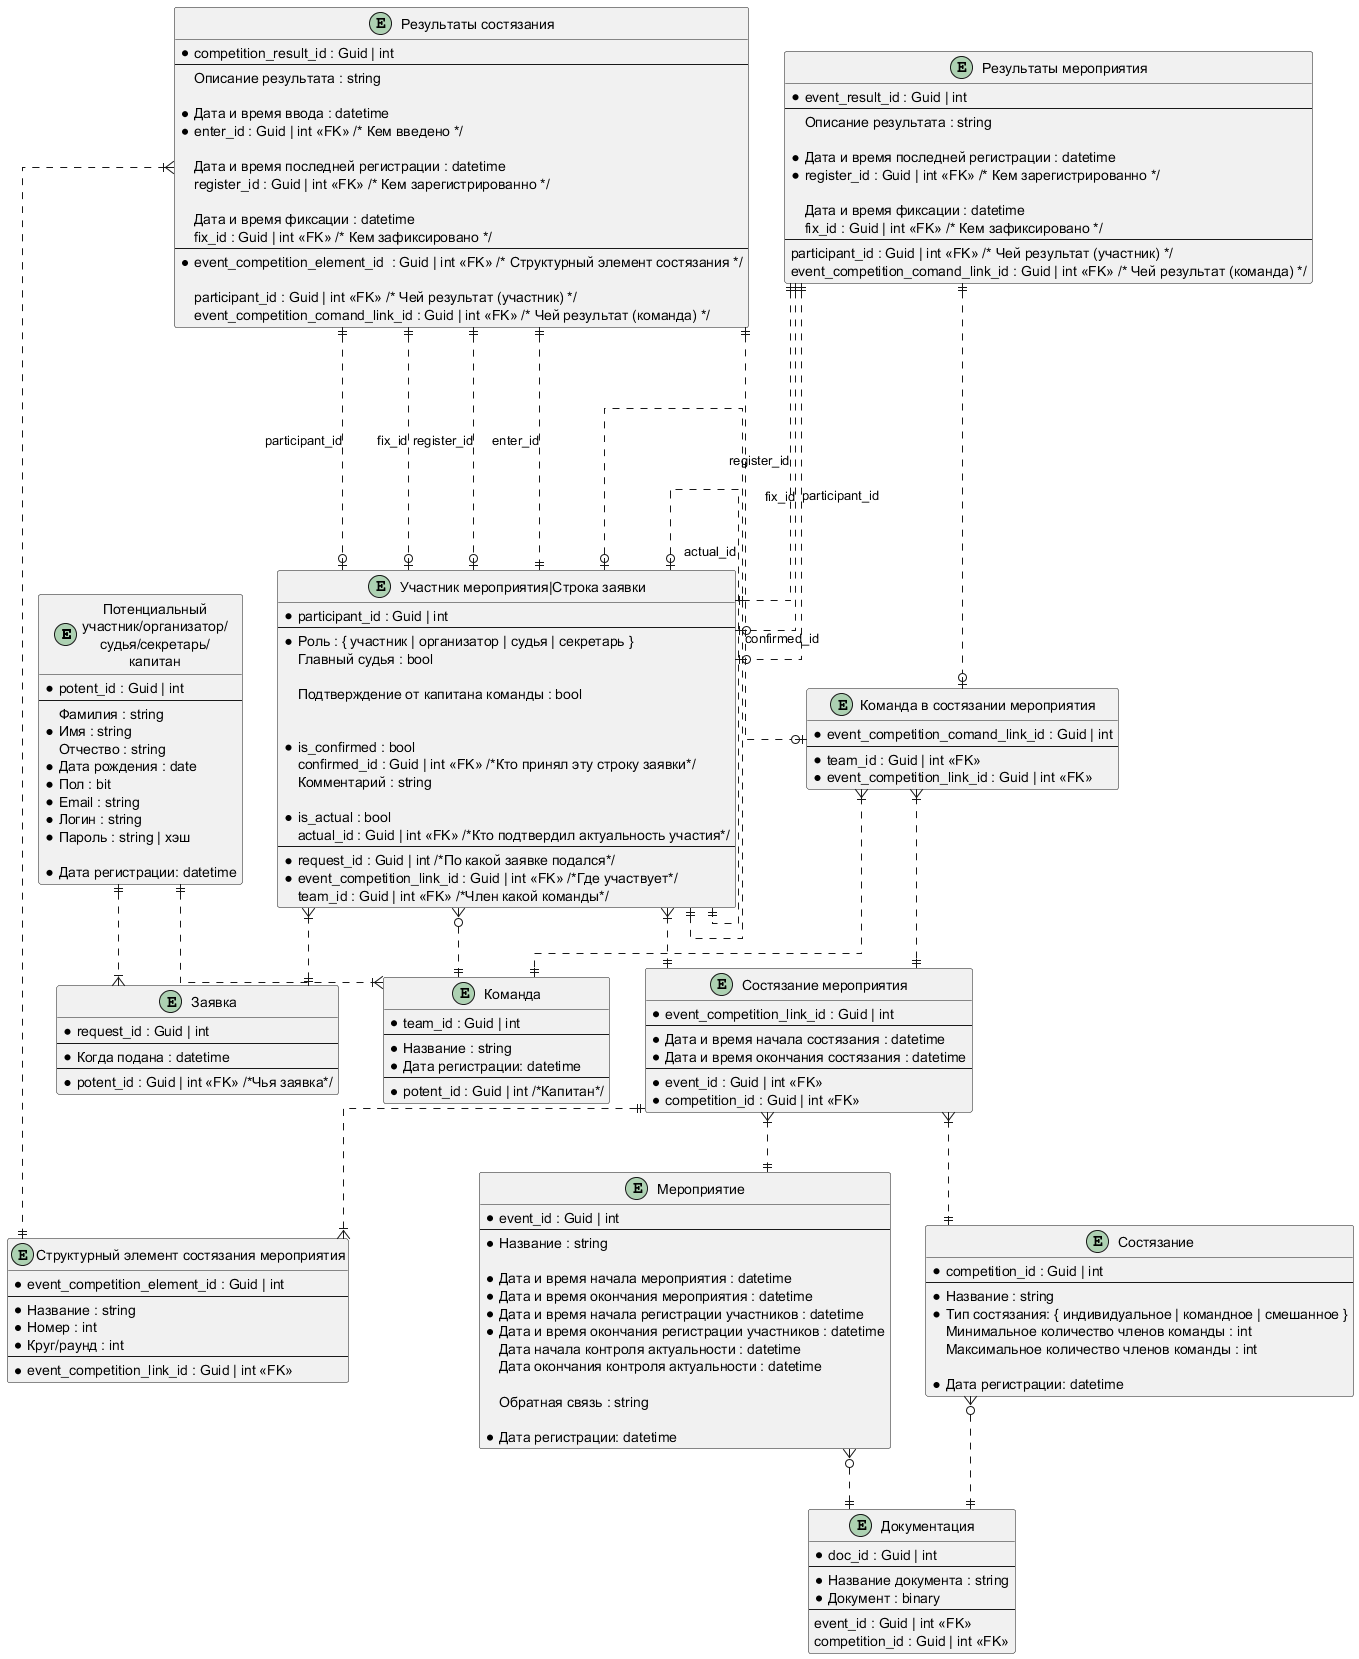

The diagram above was rendered by PlantUML. Its source (embedded in the PNG):
@startuml
skinparam linetype ortho

entity "Потенциальный\nучастник/организатор/\nсудья/секретарь/\nкапитан" as potent {
	*potent_id : Guid | int
	--
	Фамилия : string
	*Имя : string
	Отчество : string
	*Дата рождения : date
	*Пол : bit
	*Email : string
	*Логин : string
	*Пароль : string | хэш

	*Дата регистрации: datetime
}

entity "Мероприятие" as event {
	*event_id : Guid | int
	--
	*Название : string

	*Дата и время начала мероприятия : datetime
	*Дата и время окончания мероприятия : datetime
	*Дата и время начала регистрации участников : datetime
	*Дата и время окончания регистрации участников : datetime
	Дата начала контроля актуальности : datetime
	Дата окончания контроля актуальности : datetime

	Обратная связь : string

	*Дата регистрации: datetime	
}

entity "Состязание" as competition {
	*competition_id : Guid | int
	--
	*Название : string
	*Тип состязания: { индивидуальное | командное | смешанное }
	Минимальное количество членов команды : int
	Максимальное количество членов команды : int
	
	*Дата регистрации: datetime
}

' Подумать - возможно стоит сделать две сущности: "Документация мероприятия" и "Документация состязания"
entity "Документация" as documentation {
	*doc_id : Guid | int
	--
	*Название документа : string
	*Документ : binary
	--
	event_id : Guid | int <<FK>>
	competition_id : Guid | int <<FK>>
}

' Связь многие-ко-многим между "Мероприятием" и "Состязанием"
entity "Состязание мероприятия" as event_competition_link {
	*event_competition_link_id : Guid | int
	--
	*Дата и время начала состязания : datetime
	*Дата и время окончания состязания : datetime
	--
	*event_id : Guid | int <<FK>>
	*competition_id : Guid | int <<FK>>
}

' Скорее всего содержимое придётся генерировать, в зависимости от количества участников
entity "Структурный элемент состязания мероприятия" as event_competition_element {
	*event_competition_element_id : Guid | int
	--
	* Название : string
	* Номер : int
	* Круг/раунд : int
	' Возможно потребуется ещё ряд атрибутов, в том числе для обеспечения иерархии
	--
	*event_competition_link_id : Guid | int <<FK>>
}

entity "Команда" as team {
	*team_id : Guid | int
	--
	*Название : string
	*Дата регистрации: datetime
	--
	*potent_id : Guid | int /*Капитан*/
}

entity "Команда в состязании мероприятия" as event_competition_comand_link {
	*event_competition_comand_link_id : Guid | int
	--
	*team_id : Guid | int <<FK>>
	*event_competition_link_id : Guid | int <<FK>>
}


' Подумать - нужны ли свойства "Принята ли заявка" и "Комментарий" на заявке целиком?
entity "Заявка" as request {
	*request_id : Guid | int
	--
	*Когда подана : datetime
	--
	*potent_id : Guid | int <<FK>> /*Чья заявка*/
}

' Связь многие-ко-многим между "Мероприятием" и "Потенциальным участником"
' А заодно - строки заявки
entity "Участник мероприятия|Строка заявки" as participant {
	*participant_id : Guid | int
	--
	*Роль : { участник | организатор | судья | секретарь }
	Главный судья : bool
	
	Подтверждение от капитана команды : bool

	
	*is_confirmed : bool
	confirmed_id : Guid | int <<FK>> /*Кто принял эту строку заявки*/
	Комментарий : string

	*is_actual : bool
	actual_id : Guid | int <<FK>> /*Кто подтвердил актуальность участия*/
	--
	*request_id : Guid | int /*По какой заявке подался*/
	*event_competition_link_id : Guid | int <<FK>> /*Где участвует*/
	team_id : Guid | int <<FK>> /*Член какой команды*/
}

' Так же играет роль привязки участника/команды мероприятия к конкретному этапу состязания
entity "Результаты состязания" as competition_result {
	*competition_result_id : Guid | int
	--
	Описание результата : string
	
	*Дата и время ввода : datetime	
	*enter_id : Guid | int <<FK>> /* Кем введено */
	
	Дата и время последней регистрации : datetime
	register_id : Guid | int <<FK>> /* Кем зарегистрированно */

	Дата и время фиксации : datetime
	fix_id : Guid | int <<FK>> /* Кем зафиксировано */
	--
	*event_competition_element_id  : Guid | int <<FK>> /* Структурный элемент состязания */
	
	participant_id : Guid | int <<FK>> /* Чей результат (участник) */
	event_competition_comand_link_id : Guid | int <<FK>> /* Чей результат (команда) */
}

entity "Результаты мероприятия" as event_result {
	*event_result_id : Guid | int
	--
	Описание результата : string

	*Дата и время последней регистрации : datetime
	*register_id : Guid | int <<FK>> /* Кем зарегистрированно */

	Дата и время фиксации : datetime
	fix_id : Guid | int <<FK>> /* Кем зафиксировано */
	--
	participant_id : Guid | int <<FK>> /* Чей результат (участник) */
	event_competition_comand_link_id : Guid | int <<FK>> /* Чей результат (команда) */	
}

event }o..|| documentation
competition }o..|| documentation

event_competition_link }|..|| competition
event_competition_link }|..|| event

event_competition_link ||..|{ event_competition_element

potent ||..|{ team
potent ||..|{ request

event_competition_comand_link }|..|| team
event_competition_comand_link }|..|| event_competition_link

participant }|..|| request
participant }|..|| event_competition_link
participant }o..|| team
participant |o..|| participant : confirmed_id
participant |o..|| participant : actual_id

competition_result ||.....|| participant : enter_id
competition_result ||.....o| participant : register_id
competition_result ||.....o| participant : fix_id
competition_result }|.....|| event_competition_element
competition_result ||.....o| participant : participant_id
competition_result ||.....o| event_competition_comand_link

event_result ||.....|| participant : register_id
event_result ||.....o| participant : fix_id
event_result ||.....o| participant : participant_id
event_result ||.....o| event_competition_comand_link

@enduml